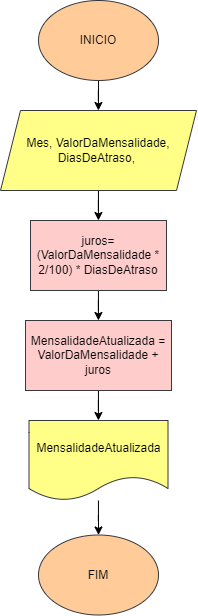

The diagram above was exported from draw.io. Its source (the exported page's mxGraphModel, read from the mxfile embedded in the PNG):
<mxGraphModel dx="1035" dy="455" grid="1" gridSize="10" guides="1" tooltips="1" connect="1" arrows="1" fold="1" page="1" pageScale="1" pageWidth="827" pageHeight="1169" math="0" shadow="0">
  <root>
    <mxCell id="0" />
    <mxCell id="1" parent="0" />
    <mxCell id="yFqAGP0Nm5I1hhK0DDCv-3" value="" style="edgeStyle=orthogonalEdgeStyle;rounded=0;orthogonalLoop=1;jettySize=auto;html=1;" edge="1" parent="1" source="yFqAGP0Nm5I1hhK0DDCv-1" target="yFqAGP0Nm5I1hhK0DDCv-2">
      <mxGeometry relative="1" as="geometry" />
    </mxCell>
    <mxCell id="yFqAGP0Nm5I1hhK0DDCv-1" value="INICIO" style="ellipse;whiteSpace=wrap;html=1;fillColor=#ffcc99;strokeColor=#36393d;" vertex="1" parent="1">
      <mxGeometry x="354" y="10" width="120" height="80" as="geometry" />
    </mxCell>
    <mxCell id="yFqAGP0Nm5I1hhK0DDCv-5" value="" style="edgeStyle=orthogonalEdgeStyle;rounded=0;orthogonalLoop=1;jettySize=auto;html=1;" edge="1" parent="1" source="yFqAGP0Nm5I1hhK0DDCv-2" target="yFqAGP0Nm5I1hhK0DDCv-4">
      <mxGeometry relative="1" as="geometry" />
    </mxCell>
    <mxCell id="yFqAGP0Nm5I1hhK0DDCv-2" value="Mes, ValorDaMensalidade, DiasDeAtraso,&amp;nbsp;" style="shape=parallelogram;perimeter=parallelogramPerimeter;whiteSpace=wrap;html=1;fixedSize=1;fillColor=#ffff88;strokeColor=#36393d;" vertex="1" parent="1">
      <mxGeometry x="316" y="120" width="196" height="80" as="geometry" />
    </mxCell>
    <mxCell id="yFqAGP0Nm5I1hhK0DDCv-8" value="" style="edgeStyle=orthogonalEdgeStyle;rounded=0;orthogonalLoop=1;jettySize=auto;html=1;" edge="1" parent="1" source="yFqAGP0Nm5I1hhK0DDCv-4" target="yFqAGP0Nm5I1hhK0DDCv-7">
      <mxGeometry relative="1" as="geometry" />
    </mxCell>
    <mxCell id="yFqAGP0Nm5I1hhK0DDCv-4" value="juros= (ValorDaMensalidade * 2/100) * DiasDeAtraso" style="whiteSpace=wrap;html=1;fillColor=#ffcccc;strokeColor=#36393d;" vertex="1" parent="1">
      <mxGeometry x="346" y="230" width="136" height="70" as="geometry" />
    </mxCell>
    <mxCell id="yFqAGP0Nm5I1hhK0DDCv-10" value="" style="edgeStyle=orthogonalEdgeStyle;rounded=0;orthogonalLoop=1;jettySize=auto;html=1;" edge="1" parent="1" source="yFqAGP0Nm5I1hhK0DDCv-7" target="yFqAGP0Nm5I1hhK0DDCv-9">
      <mxGeometry relative="1" as="geometry" />
    </mxCell>
    <mxCell id="yFqAGP0Nm5I1hhK0DDCv-7" value="MensalidadeAtualizada = ValorDaMensalidade + juros" style="whiteSpace=wrap;html=1;fillColor=#ffcccc;strokeColor=#36393d;" vertex="1" parent="1">
      <mxGeometry x="341" y="330" width="146" height="70" as="geometry" />
    </mxCell>
    <mxCell id="yFqAGP0Nm5I1hhK0DDCv-12" value="" style="edgeStyle=orthogonalEdgeStyle;rounded=0;orthogonalLoop=1;jettySize=auto;html=1;" edge="1" parent="1" source="yFqAGP0Nm5I1hhK0DDCv-9" target="yFqAGP0Nm5I1hhK0DDCv-11">
      <mxGeometry relative="1" as="geometry" />
    </mxCell>
    <mxCell id="yFqAGP0Nm5I1hhK0DDCv-9" value="MensalidadeAtualizada" style="shape=document;whiteSpace=wrap;html=1;boundedLbl=1;fillColor=#ffff88;strokeColor=#36393d;" vertex="1" parent="1">
      <mxGeometry x="344.5" y="430" width="139" height="80" as="geometry" />
    </mxCell>
    <mxCell id="yFqAGP0Nm5I1hhK0DDCv-11" value="FIM" style="ellipse;whiteSpace=wrap;html=1;fillColor=#ffcc99;strokeColor=#36393d;" vertex="1" parent="1">
      <mxGeometry x="354" y="544.5" width="120" height="80" as="geometry" />
    </mxCell>
  </root>
</mxGraphModel>